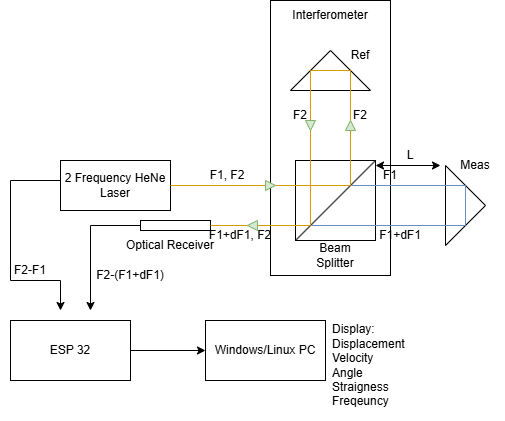

The diagram above was exported from draw.io. Its source (the exported page's mxGraphModel, read from the mxfile embedded in the PNG):
<mxGraphModel dx="772" dy="1144" grid="1" gridSize="10" guides="1" tooltips="1" connect="1" arrows="1" fold="1" page="1" pageScale="1" pageWidth="850" pageHeight="1100" math="0" shadow="0">
  <root>
    <mxCell id="0" />
    <mxCell id="1" parent="0" />
    <mxCell id="mM5RhWGvYjfteRbul2ry-58" parent="1" style="rounded=0;whiteSpace=wrap;html=1;" value="" vertex="1">
      <mxGeometry height="275" width="120" x="430" y="280" as="geometry" />
    </mxCell>
    <mxCell id="mM5RhWGvYjfteRbul2ry-29" parent="1" style="triangle;whiteSpace=wrap;html=1;shapeInside=1;rotation=0;" value="" vertex="1">
      <mxGeometry height="80" width="40" x="605" y="445" as="geometry" />
    </mxCell>
    <mxCell id="mM5RhWGvYjfteRbul2ry-1" parent="1" style="rounded=0;whiteSpace=wrap;html=1;" value="" vertex="1">
      <mxGeometry height="50" width="110" x="220" y="440" as="geometry" />
    </mxCell>
    <mxCell id="mM5RhWGvYjfteRbul2ry-4" parent="1" style="triangle;whiteSpace=wrap;html=1;shapeInside=1;rotation=-90;" value="" vertex="1">
      <mxGeometry height="80" width="40" x="470" y="310" as="geometry" />
    </mxCell>
    <mxCell id="mM5RhWGvYjfteRbul2ry-17" parent="1" style="whiteSpace=wrap;html=1;aspect=fixed;" value="" vertex="1">
      <mxGeometry height="80" width="80" x="455" y="440" as="geometry" />
    </mxCell>
    <mxCell id="mM5RhWGvYjfteRbul2ry-18" edge="1" parent="1" source="mM5RhWGvYjfteRbul2ry-17" style="endArrow=none;html=1;rounded=0;exitX=0;exitY=1;exitDx=0;exitDy=0;" value="">
      <mxGeometry height="50" relative="1" width="50" as="geometry">
        <mxPoint x="485" y="490" as="sourcePoint" />
        <mxPoint x="535" y="440" as="targetPoint" />
      </mxGeometry>
    </mxCell>
    <mxCell id="mM5RhWGvYjfteRbul2ry-19" edge="1" parent="1" source="mM5RhWGvYjfteRbul2ry-47" style="endArrow=none;html=1;rounded=0;fillColor=#ffe6cc;strokeColor=#d79b00;" value="">
      <mxGeometry height="50" relative="1" width="50" as="geometry">
        <mxPoint x="510" y="465" as="sourcePoint" />
        <mxPoint x="510" y="350" as="targetPoint" />
      </mxGeometry>
    </mxCell>
    <mxCell id="mM5RhWGvYjfteRbul2ry-20" edge="1" parent="1" source="mM5RhWGvYjfteRbul2ry-49" style="endArrow=none;html=1;rounded=0;fillColor=#ffe6cc;strokeColor=#d79b00;" value="">
      <mxGeometry height="50" relative="1" width="50" as="geometry">
        <mxPoint x="470" y="505" as="sourcePoint" />
        <mxPoint x="470" y="350" as="targetPoint" />
      </mxGeometry>
    </mxCell>
    <mxCell id="mM5RhWGvYjfteRbul2ry-21" edge="1" parent="1" source="mM5RhWGvYjfteRbul2ry-4" style="endArrow=none;html=1;rounded=0;exitX=0.5;exitY=0;exitDx=0;exitDy=0;entryX=0.5;entryY=1;entryDx=0;entryDy=0;fillColor=#ffe6cc;strokeColor=#d79b00;" target="mM5RhWGvYjfteRbul2ry-4" value="">
      <mxGeometry height="50" relative="1" width="50" as="geometry">
        <mxPoint x="455" y="400" as="sourcePoint" />
        <mxPoint x="505" y="350" as="targetPoint" />
      </mxGeometry>
    </mxCell>
    <mxCell id="mM5RhWGvYjfteRbul2ry-22" edge="1" parent="1" source="mM5RhWGvYjfteRbul2ry-44" style="endArrow=none;html=1;rounded=0;exitX=1;exitY=0.5;exitDx=0;exitDy=0;fillColor=#ffe6cc;strokeColor=#d79b00;" value="">
      <mxGeometry height="50" relative="1" width="50" as="geometry">
        <mxPoint x="370" y="510" as="sourcePoint" />
        <mxPoint x="510" y="465" as="targetPoint" />
      </mxGeometry>
    </mxCell>
    <mxCell id="mM5RhWGvYjfteRbul2ry-23" parent="1" style="rounded=0;whiteSpace=wrap;html=1;aspect=fixed;" value="" vertex="1">
      <mxGeometry height="10" width="70" x="300" y="500" as="geometry" />
    </mxCell>
    <mxCell id="mM5RhWGvYjfteRbul2ry-25" edge="1" parent="1" style="endArrow=none;html=1;rounded=0;fillColor=#ffe6cc;strokeColor=#d79b00;" value="">
      <mxGeometry height="50" relative="1" width="50" as="geometry">
        <mxPoint x="370" y="505" as="sourcePoint" />
        <mxPoint x="470" y="505" as="targetPoint" />
      </mxGeometry>
    </mxCell>
    <mxCell id="mM5RhWGvYjfteRbul2ry-26" edge="1" parent="1" style="endArrow=none;html=1;rounded=0;fillColor=#dae8fc;strokeColor=#6c8ebf;" value="">
      <mxGeometry height="50" relative="1" width="50" as="geometry">
        <mxPoint x="510" y="465" as="sourcePoint" />
        <mxPoint x="625" y="465" as="targetPoint" />
      </mxGeometry>
    </mxCell>
    <mxCell id="mM5RhWGvYjfteRbul2ry-27" edge="1" parent="1" style="endArrow=none;html=1;rounded=0;fillColor=#dae8fc;strokeColor=#6c8ebf;" value="">
      <mxGeometry height="50" relative="1" width="50" as="geometry">
        <mxPoint x="470" y="505" as="sourcePoint" />
        <mxPoint x="625" y="505" as="targetPoint" />
      </mxGeometry>
    </mxCell>
    <mxCell id="mM5RhWGvYjfteRbul2ry-30" edge="1" parent="1" source="mM5RhWGvYjfteRbul2ry-29" style="endArrow=none;html=1;rounded=0;entryX=0.5;entryY=0;entryDx=0;entryDy=0;exitX=0.5;exitY=1;exitDx=0;exitDy=0;fillColor=#dae8fc;strokeColor=#6c8ebf;" target="mM5RhWGvYjfteRbul2ry-29" value="">
      <mxGeometry height="50" relative="1" width="50" as="geometry">
        <mxPoint x="570" y="520" as="sourcePoint" />
        <mxPoint x="620" y="470" as="targetPoint" />
      </mxGeometry>
    </mxCell>
    <mxCell id="mM5RhWGvYjfteRbul2ry-31" parent="1" style="text;html=1;whiteSpace=wrap;strokeColor=none;fillColor=none;align=center;verticalAlign=middle;rounded=0;" value="2 Frequency HeNe Laser" vertex="1">
      <mxGeometry height="50" width="110" x="220" y="440" as="geometry" />
    </mxCell>
    <mxCell id="mM5RhWGvYjfteRbul2ry-32" parent="1" style="text;html=1;whiteSpace=wrap;strokeColor=none;fillColor=none;align=center;verticalAlign=middle;rounded=0;" value="Optical Receiver" vertex="1">
      <mxGeometry height="30" width="100" x="280" y="510" as="geometry" />
    </mxCell>
    <mxCell id="mM5RhWGvYjfteRbul2ry-33" edge="1" parent="1" style="endArrow=classic;html=1;rounded=0;" value="">
      <mxGeometry height="50" relative="1" width="50" as="geometry">
        <Array as="points">
          <mxPoint x="170" y="460" />
          <mxPoint x="170" y="560" />
          <mxPoint x="220" y="560" />
        </Array>
        <mxPoint x="220" y="460" as="sourcePoint" />
        <mxPoint x="220" y="590" as="targetPoint" />
      </mxGeometry>
    </mxCell>
    <mxCell id="mM5RhWGvYjfteRbul2ry-35" edge="1" parent="1" style="endArrow=classic;html=1;rounded=0;" value="">
      <mxGeometry height="50" relative="1" width="50" as="geometry">
        <Array as="points">
          <mxPoint x="250" y="505" />
        </Array>
        <mxPoint x="300" y="505" as="sourcePoint" />
        <mxPoint x="250" y="590" as="targetPoint" />
      </mxGeometry>
    </mxCell>
    <mxCell id="mM5RhWGvYjfteRbul2ry-36" parent="1" style="rounded=0;whiteSpace=wrap;html=1;" value="" vertex="1">
      <mxGeometry height="60" width="120" x="170" y="600" as="geometry" />
    </mxCell>
    <mxCell id="mM5RhWGvYjfteRbul2ry-37" parent="1" style="text;html=1;whiteSpace=wrap;strokeColor=none;fillColor=none;align=center;verticalAlign=middle;rounded=0;" value="ESP 32" vertex="1">
      <mxGeometry height="30" width="60" x="200" y="615" as="geometry" />
    </mxCell>
    <mxCell id="mM5RhWGvYjfteRbul2ry-38" parent="1" style="text;html=1;whiteSpace=wrap;strokeColor=none;fillColor=none;align=center;verticalAlign=middle;rounded=0;" value="F2-F1" vertex="1">
      <mxGeometry height="30" width="60" x="160" y="535" as="geometry" />
    </mxCell>
    <mxCell id="mM5RhWGvYjfteRbul2ry-39" parent="1" style="text;html=1;whiteSpace=wrap;strokeColor=none;fillColor=none;align=center;verticalAlign=middle;rounded=0;" value="F2-(F1+dF1)" vertex="1">
      <mxGeometry height="30" width="80" x="250" y="540" as="geometry" />
    </mxCell>
    <mxCell id="mM5RhWGvYjfteRbul2ry-40" edge="1" parent="1" style="endArrow=classic;html=1;rounded=0;" target="mM5RhWGvYjfteRbul2ry-41" value="">
      <mxGeometry height="50" relative="1" width="50" as="geometry">
        <mxPoint x="290" y="630" as="sourcePoint" />
        <mxPoint x="400" y="630" as="targetPoint" />
      </mxGeometry>
    </mxCell>
    <mxCell id="mM5RhWGvYjfteRbul2ry-41" parent="1" style="rounded=0;whiteSpace=wrap;html=1;" value="" vertex="1">
      <mxGeometry height="60" width="120" x="364.9999999999999" y="599.9999999999998" as="geometry" />
    </mxCell>
    <mxCell id="mM5RhWGvYjfteRbul2ry-42" parent="1" style="text;html=1;whiteSpace=wrap;strokeColor=none;fillColor=none;align=center;verticalAlign=middle;rounded=0;" value="Windows/Linux PC" vertex="1">
      <mxGeometry height="60" width="120" x="365" y="600" as="geometry" />
    </mxCell>
    <mxCell id="mM5RhWGvYjfteRbul2ry-43" parent="1" style="text;html=1;whiteSpace=wrap;strokeColor=none;fillColor=none;align=left;verticalAlign=middle;rounded=0;labelPosition=right;verticalLabelPosition=middle;" value="Display:&lt;div&gt;Displacement&lt;/div&gt;&lt;div&gt;Velocity&lt;/div&gt;&lt;div&gt;Angle&lt;/div&gt;&lt;div&gt;Straigness&lt;/div&gt;&lt;div&gt;Freqeuncy&lt;/div&gt;" vertex="1">
      <mxGeometry height="110" width="40" x="450" y="590" as="geometry" />
    </mxCell>
    <mxCell id="mM5RhWGvYjfteRbul2ry-45" edge="1" parent="1" source="mM5RhWGvYjfteRbul2ry-1" style="endArrow=none;html=1;rounded=0;exitX=1;exitY=0.5;exitDx=0;exitDy=0;fillColor=#ffe6cc;strokeColor=#d79b00;" target="mM5RhWGvYjfteRbul2ry-44" value="">
      <mxGeometry height="50" relative="1" width="50" as="geometry">
        <mxPoint x="330" y="465" as="sourcePoint" />
        <mxPoint x="510" y="465" as="targetPoint" />
      </mxGeometry>
    </mxCell>
    <mxCell id="mM5RhWGvYjfteRbul2ry-44" parent="1" style="triangle;whiteSpace=wrap;html=1;shapeInside=1;fillColor=#d5e8d4;strokeColor=#82b366;" value="" vertex="1">
      <mxGeometry height="10" width="10" x="425" y="460" as="geometry" />
    </mxCell>
    <mxCell id="mM5RhWGvYjfteRbul2ry-48" edge="1" parent="1" style="endArrow=none;html=1;rounded=0;fillColor=#ffe6cc;strokeColor=#d79b00;" target="mM5RhWGvYjfteRbul2ry-47" value="">
      <mxGeometry height="50" relative="1" width="50" as="geometry">
        <mxPoint x="510" y="465" as="sourcePoint" />
        <mxPoint x="510" y="350" as="targetPoint" />
      </mxGeometry>
    </mxCell>
    <mxCell id="mM5RhWGvYjfteRbul2ry-47" parent="1" style="triangle;whiteSpace=wrap;html=1;shapeInside=1;fillColor=#d5e8d4;strokeColor=#82b366;rotation=-90;" value="" vertex="1">
      <mxGeometry height="10" width="10" x="505" y="400" as="geometry" />
    </mxCell>
    <mxCell id="mM5RhWGvYjfteRbul2ry-50" edge="1" parent="1" style="endArrow=none;html=1;rounded=0;fillColor=#ffe6cc;strokeColor=#d79b00;" target="mM5RhWGvYjfteRbul2ry-49" value="">
      <mxGeometry height="50" relative="1" width="50" as="geometry">
        <mxPoint x="470" y="505" as="sourcePoint" />
        <mxPoint x="470" y="350" as="targetPoint" />
      </mxGeometry>
    </mxCell>
    <mxCell id="mM5RhWGvYjfteRbul2ry-49" parent="1" style="triangle;whiteSpace=wrap;html=1;shapeInside=1;fillColor=#d5e8d4;strokeColor=#82b366;rotation=90;" value="" vertex="1">
      <mxGeometry height="10" width="10" x="465" y="400" as="geometry" />
    </mxCell>
    <mxCell id="mM5RhWGvYjfteRbul2ry-51" parent="1" style="triangle;whiteSpace=wrap;html=1;shapeInside=1;fillColor=#d5e8d4;strokeColor=#82b366;rotation=-180;" value="" vertex="1">
      <mxGeometry height="10" width="10" x="407" y="500" as="geometry" />
    </mxCell>
    <mxCell id="mM5RhWGvYjfteRbul2ry-52" parent="1" style="text;html=1;whiteSpace=wrap;strokeColor=none;fillColor=none;align=center;verticalAlign=middle;rounded=0;" value="F1, F2" vertex="1">
      <mxGeometry height="30" width="60" x="357" y="440" as="geometry" />
    </mxCell>
    <mxCell id="mM5RhWGvYjfteRbul2ry-53" parent="1" style="text;html=1;whiteSpace=wrap;strokeColor=none;fillColor=none;align=center;verticalAlign=middle;rounded=0;" value="F2" vertex="1">
      <mxGeometry height="30" width="60" x="490" y="380" as="geometry" />
    </mxCell>
    <mxCell id="mM5RhWGvYjfteRbul2ry-54" parent="1" style="text;html=1;whiteSpace=wrap;strokeColor=none;fillColor=none;align=center;verticalAlign=middle;rounded=0;" value="F2" vertex="1">
      <mxGeometry height="30" width="60" x="430" y="380" as="geometry" />
    </mxCell>
    <mxCell id="mM5RhWGvYjfteRbul2ry-55" parent="1" style="text;html=1;whiteSpace=wrap;strokeColor=none;fillColor=none;align=center;verticalAlign=middle;rounded=0;" value="F1" vertex="1">
      <mxGeometry height="30" width="60" x="520" y="440" as="geometry" />
    </mxCell>
    <mxCell id="mM5RhWGvYjfteRbul2ry-56" parent="1" style="text;html=1;whiteSpace=wrap;strokeColor=none;fillColor=none;align=center;verticalAlign=middle;rounded=0;" value="F1+dF1" vertex="1">
      <mxGeometry height="30" width="60" x="530" y="500" as="geometry" />
    </mxCell>
    <mxCell id="mM5RhWGvYjfteRbul2ry-57" parent="1" style="text;html=1;whiteSpace=wrap;strokeColor=none;fillColor=none;align=center;verticalAlign=middle;rounded=0;" value="F1+dF1, F2" vertex="1">
      <mxGeometry height="30" width="70" x="365" y="500" as="geometry" />
    </mxCell>
    <mxCell id="mM5RhWGvYjfteRbul2ry-59" parent="1" style="text;html=1;whiteSpace=wrap;strokeColor=none;fillColor=none;align=center;verticalAlign=middle;rounded=0;" value="Interferometer" vertex="1">
      <mxGeometry height="30" width="100" x="440" y="280" as="geometry" />
    </mxCell>
    <mxCell id="mM5RhWGvYjfteRbul2ry-60" parent="1" style="text;html=1;whiteSpace=wrap;strokeColor=none;fillColor=none;align=center;verticalAlign=middle;rounded=0;" value="Beam Splitter" vertex="1">
      <mxGeometry height="30" width="60" x="465" y="520" as="geometry" />
    </mxCell>
    <mxCell id="8od4S5ssIEuXTNMtxnWU-4" edge="1" parent="1" style="endArrow=classic;startArrow=classic;html=1;rounded=0;" value="">
      <mxGeometry height="50" relative="1" width="50" as="geometry">
        <mxPoint x="535" y="445" as="sourcePoint" />
        <mxPoint x="600" y="445" as="targetPoint" />
      </mxGeometry>
    </mxCell>
    <mxCell id="8od4S5ssIEuXTNMtxnWU-5" parent="1" style="text;html=1;whiteSpace=wrap;strokeColor=none;fillColor=none;align=center;verticalAlign=middle;rounded=0;" value="L" vertex="1">
      <mxGeometry height="30" width="60" x="540" y="420" as="geometry" />
    </mxCell>
    <mxCell id="8od4S5ssIEuXTNMtxnWU-6" parent="1" style="text;html=1;whiteSpace=wrap;strokeColor=none;fillColor=none;align=center;verticalAlign=middle;rounded=0;" value="Ref" vertex="1">
      <mxGeometry height="30" width="60" x="490" y="320" as="geometry" />
    </mxCell>
    <mxCell id="8od4S5ssIEuXTNMtxnWU-7" parent="1" style="text;html=1;whiteSpace=wrap;strokeColor=none;fillColor=none;align=center;verticalAlign=middle;rounded=0;" value="Meas" vertex="1">
      <mxGeometry height="30" width="60" x="605" y="430" as="geometry" />
    </mxCell>
  </root>
</mxGraphModel>